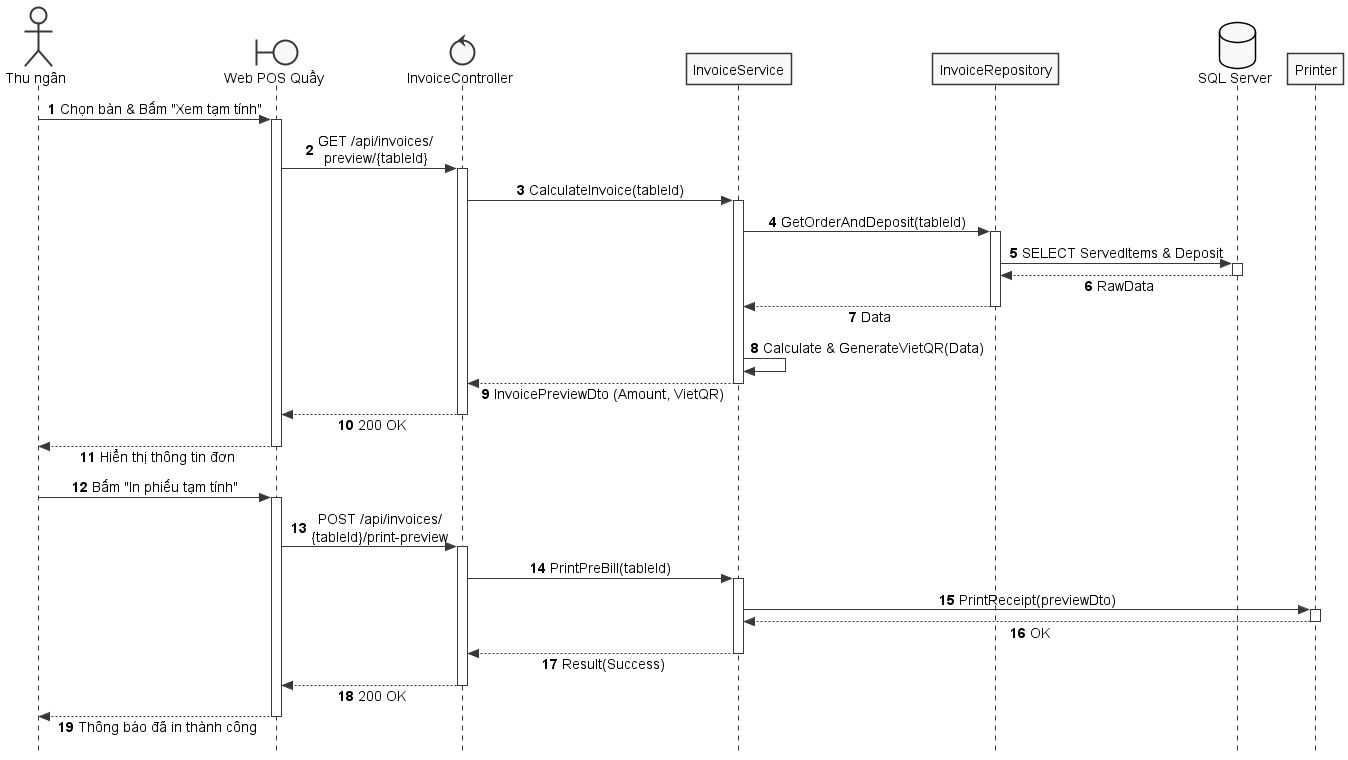

The diagram above was rendered by PlantUML. Its source (embedded in the PNG):
@startuml SD_UC_E3_2_Preview_Invoice
autonumber
skinparam style strictuml
skinparam monochrome true
skinparam shadowing false
skinparam sequenceMessageAlign center
skinparam responseMessageBelowArrow true
skinparam defaultFontName "Segoe UI", Arial, sans-serif
skinparam defaultFontSize 14

actor "Thu ngân" as Cashier
boundary "Web POS Quầy" as WebPOS
control "InvoiceController" as Controller
participant "InvoiceService" as Service
participant "InvoiceRepository" as Repo
database "SQL Server" as DB
participant "Printer" as Printer

Cashier -> WebPOS: Chọn bàn & Bấm "Xem tạm tính"
activate WebPOS

WebPOS -> Controller: GET /api/invoices/\npreview/{tableId}
activate Controller

Controller -> Service: CalculateInvoice(tableId)
activate Service

Service -> Repo: GetOrderAndDeposit(tableId)
activate Repo
Repo -> DB: SELECT ServedItems & Deposit
activate DB
DB --> Repo: RawData
deactivate DB
Repo --> Service: Data
deactivate Repo

Service -> Service: Calculate & GenerateVietQR(Data)

Service --> Controller: InvoicePreviewDto (Amount, VietQR)
deactivate Service

Controller --> WebPOS: 200 OK
deactivate Controller

WebPOS --> Cashier: Hiển thị thông tin đơn 
deactivate WebPOS

Cashier -> WebPOS: Bấm "In phiếu tạm tính"
activate WebPOS

WebPOS -> Controller: POST /api/invoices/\n{tableId}/print-preview
activate Controller

Controller -> Service: PrintPreBill(tableId)
activate Service

Service -> Printer: PrintReceipt(previewDto)
activate Printer
Printer --> Service: OK
deactivate Printer

Service --> Controller: Result(Success)
deactivate Service

Controller --> WebPOS: 200 OK
deactivate Controller

WebPOS --> Cashier: Thông báo đã in thành công
deactivate WebPOS

@enduml